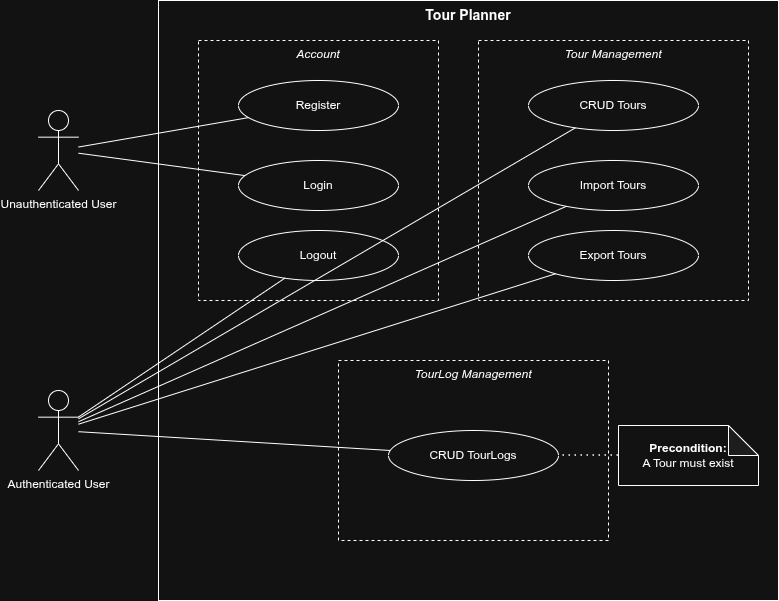

The diagram above was exported from draw.io. Its source (the exported page's mxGraphModel, read from the mxfile embedded in the PNG):
<mxGraphModel dx="1414" dy="879" grid="1" gridSize="10" guides="1" tooltips="1" connect="1" arrows="1" fold="1" page="1" pageScale="1" pageWidth="900" pageHeight="700" math="0" shadow="0">
  <root>
    <mxCell id="0" />
    <mxCell id="1" parent="0" />
    <mxCell id="boundary" parent="1" style="rounded=0;whiteSpace=wrap;html=1;fillColor=none;verticalAlign=top;align=center;fontSize=14;fontStyle=1;" value="Tour Planner" vertex="1">
      <mxGeometry height="600" width="620" x="200" y="40" as="geometry" />
    </mxCell>
    <mxCell id="group_account" parent="1" style="rounded=0;whiteSpace=wrap;html=1;fillColor=none;verticalAlign=top;align=center;dashed=1;fontSize=12;fontStyle=2;" value="Account" vertex="1">
      <mxGeometry height="260" width="240" x="240" y="80" as="geometry" />
    </mxCell>
    <mxCell id="uc_register" parent="1" style="ellipse;whiteSpace=wrap;html=1;" value="Register" vertex="1">
      <mxGeometry height="50" width="160" x="280" y="120" as="geometry" />
    </mxCell>
    <mxCell id="uc_login" parent="1" style="ellipse;whiteSpace=wrap;html=1;" value="Login" vertex="1">
      <mxGeometry height="50" width="160" x="280" y="200" as="geometry" />
    </mxCell>
    <mxCell id="uc_logout" parent="1" style="ellipse;whiteSpace=wrap;html=1;" value="Logout" vertex="1">
      <mxGeometry height="50" width="160" x="280" y="270" as="geometry" />
    </mxCell>
    <mxCell id="group_tour" parent="1" style="rounded=0;whiteSpace=wrap;html=1;fillColor=none;verticalAlign=top;align=center;dashed=1;fontSize=12;fontStyle=2;" value="Tour Management" vertex="1">
      <mxGeometry height="260" width="270" x="520" y="80" as="geometry" />
    </mxCell>
    <mxCell id="uc_crud_tours" parent="1" style="ellipse;whiteSpace=wrap;html=1;" value="CRUD Tours" vertex="1">
      <mxGeometry height="50" width="170" x="570" y="120" as="geometry" />
    </mxCell>
    <mxCell id="uc_import_tours" parent="1" style="ellipse;whiteSpace=wrap;html=1;" value="Import Tours" vertex="1">
      <mxGeometry height="50" width="170" x="570" y="200" as="geometry" />
    </mxCell>
    <mxCell id="uc_export_tours" parent="1" style="ellipse;whiteSpace=wrap;html=1;" value="Export Tours" vertex="1">
      <mxGeometry height="50" width="170" x="570" y="270" as="geometry" />
    </mxCell>
    <mxCell id="group_tourlog" parent="1" style="rounded=0;whiteSpace=wrap;html=1;fillColor=none;verticalAlign=top;align=center;dashed=1;fontSize=12;fontStyle=2;" value="TourLog Management" vertex="1">
      <mxGeometry height="180" width="270" x="380" y="400" as="geometry" />
    </mxCell>
    <mxCell id="uc_crud_tourlogs" parent="1" style="ellipse;whiteSpace=wrap;html=1;" value="CRUD TourLogs" vertex="1">
      <mxGeometry height="50" width="170" x="430" y="470" as="geometry" />
    </mxCell>
    <mxCell id="note_precondition" parent="1" style="shape=note;whiteSpace=wrap;html=1;backgroundOutline=1;darkOpacity=0.05;align=center;" value="&lt;b&gt;Precondition:&lt;/b&gt;&lt;br&gt;A Tour must exist" vertex="1">
      <mxGeometry height="60" width="140" x="660" y="465" as="geometry" />
    </mxCell>
    <mxCell id="edge_note" edge="1" parent="1" source="note_precondition" style="endArrow=none;html=1;dashed=1;dashPattern=1 3;strokeWidth=1.5;" target="uc_crud_tourlogs">
      <mxGeometry relative="1" as="geometry" />
    </mxCell>
    <mxCell id="actor_unauth" parent="1" style="shape=umlActor;verticalLabelPosition=bottom;labelBackgroundColor=none;verticalAlign=top;html=1;outlineConnect=0;" value="Unauthenticated User" vertex="1">
      <mxGeometry height="80" width="40" x="80" y="150" as="geometry" />
    </mxCell>
    <mxCell id="actor_auth" parent="1" style="shape=umlActor;verticalLabelPosition=bottom;labelBackgroundColor=none;verticalAlign=top;html=1;outlineConnect=0;" value="Authenticated User" vertex="1">
      <mxGeometry height="80" width="40" x="80" y="430" as="geometry" />
    </mxCell>
    <mxCell id="edge_unauth_register" edge="1" parent="1" source="actor_unauth" style="endArrow=none;html=1;" target="uc_register">
      <mxGeometry relative="1" as="geometry" />
    </mxCell>
    <mxCell id="edge_unauth_login" edge="1" parent="1" source="actor_unauth" style="endArrow=none;html=1;" target="uc_login">
      <mxGeometry relative="1" as="geometry" />
    </mxCell>
    <mxCell id="edge_auth_logout" edge="1" parent="1" source="actor_auth" style="endArrow=none;html=1;" target="uc_logout">
      <mxGeometry relative="1" as="geometry" />
    </mxCell>
    <mxCell id="edge_auth_crud_tours" edge="1" parent="1" source="actor_auth" style="endArrow=none;html=1;" target="uc_crud_tours">
      <mxGeometry relative="1" as="geometry" />
    </mxCell>
    <mxCell id="edge_auth_import" edge="1" parent="1" source="actor_auth" style="endArrow=none;html=1;" target="uc_import_tours">
      <mxGeometry relative="1" as="geometry" />
    </mxCell>
    <mxCell id="edge_auth_export" edge="1" parent="1" source="actor_auth" style="endArrow=none;html=1;" target="uc_export_tours">
      <mxGeometry relative="1" as="geometry" />
    </mxCell>
    <mxCell id="edge_auth_crud_tourlogs" edge="1" parent="1" source="actor_auth" style="endArrow=none;html=1;" target="uc_crud_tourlogs">
      <mxGeometry relative="1" as="geometry" />
    </mxCell>
  </root>
</mxGraphModel>